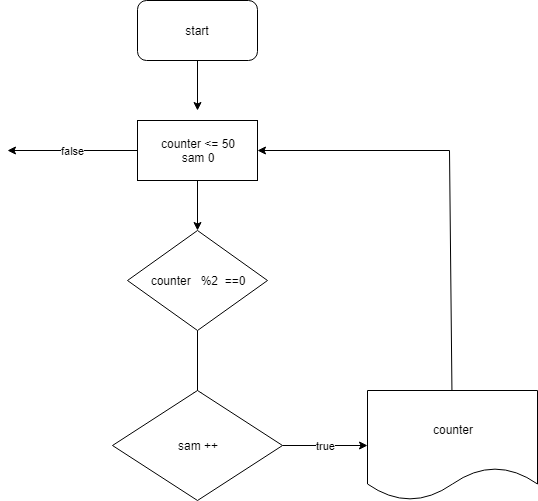

The diagram above was exported from draw.io. Its source (the exported page's mxGraphModel, read from the mxfile embedded in the PNG):
<mxGraphModel dx="1074" dy="616" grid="1" gridSize="10" guides="1" tooltips="1" connect="1" arrows="1" fold="1" page="1" pageScale="1" pageWidth="850" pageHeight="1100" math="0" shadow="0">
  <root>
    <mxCell id="yMcW_yMc-aDQau7Xrl5P-0" />
    <mxCell id="yMcW_yMc-aDQau7Xrl5P-1" parent="yMcW_yMc-aDQau7Xrl5P-0" />
    <mxCell id="yMcW_yMc-aDQau7Xrl5P-5" style="edgeStyle=none;rounded=0;orthogonalLoop=1;jettySize=auto;html=1;exitX=0.5;exitY=1;exitDx=0;exitDy=0;" edge="1" parent="yMcW_yMc-aDQau7Xrl5P-1" source="yMcW_yMc-aDQau7Xrl5P-2">
      <mxGeometry relative="1" as="geometry">
        <mxPoint x="380" y="140" as="targetPoint" />
      </mxGeometry>
    </mxCell>
    <mxCell id="yMcW_yMc-aDQau7Xrl5P-2" value="start" style="rounded=1;whiteSpace=wrap;html=1;" vertex="1" parent="yMcW_yMc-aDQau7Xrl5P-1">
      <mxGeometry x="320" y="30" width="120" height="60" as="geometry" />
    </mxCell>
    <mxCell id="yMcW_yMc-aDQau7Xrl5P-7" style="edgeStyle=none;rounded=0;orthogonalLoop=1;jettySize=auto;html=1;entryX=0.5;entryY=0;entryDx=0;entryDy=0;" edge="1" parent="yMcW_yMc-aDQau7Xrl5P-1" source="yMcW_yMc-aDQau7Xrl5P-3" target="yMcW_yMc-aDQau7Xrl5P-6">
      <mxGeometry relative="1" as="geometry" />
    </mxCell>
    <mxCell id="yMcW_yMc-aDQau7Xrl5P-15" value="false" style="edgeStyle=none;rounded=0;orthogonalLoop=1;jettySize=auto;html=1;" edge="1" parent="yMcW_yMc-aDQau7Xrl5P-1" source="yMcW_yMc-aDQau7Xrl5P-3">
      <mxGeometry relative="1" as="geometry">
        <mxPoint x="190" y="180" as="targetPoint" />
      </mxGeometry>
    </mxCell>
    <mxCell id="yMcW_yMc-aDQau7Xrl5P-3" value="counter &amp;lt;= 50&lt;br&gt;sam 0&lt;br&gt;" style="rounded=0;whiteSpace=wrap;html=1;fontFamily=Helvetica;fontSize=12;fontColor=#000000;align=center;strokeColor=#000000;fillColor=#ffffff;" vertex="1" parent="yMcW_yMc-aDQau7Xrl5P-1">
      <mxGeometry x="320" y="150" width="120" height="60" as="geometry" />
    </mxCell>
    <mxCell id="yMcW_yMc-aDQau7Xrl5P-10" style="edgeStyle=none;rounded=0;orthogonalLoop=1;jettySize=auto;html=1;exitX=0.5;exitY=1;exitDx=0;exitDy=0;" edge="1" parent="yMcW_yMc-aDQau7Xrl5P-1" source="yMcW_yMc-aDQau7Xrl5P-6">
      <mxGeometry relative="1" as="geometry">
        <mxPoint x="380" y="430" as="targetPoint" />
      </mxGeometry>
    </mxCell>
    <mxCell id="yMcW_yMc-aDQau7Xrl5P-6" value="counter&amp;nbsp; &amp;nbsp;%2&amp;nbsp; ==0" style="rhombus;whiteSpace=wrap;html=1;" vertex="1" parent="yMcW_yMc-aDQau7Xrl5P-1">
      <mxGeometry x="310" y="260" width="140" height="100" as="geometry" />
    </mxCell>
    <mxCell id="yMcW_yMc-aDQau7Xrl5P-13" value="true" style="edgeStyle=none;rounded=0;orthogonalLoop=1;jettySize=auto;html=1;" edge="1" parent="yMcW_yMc-aDQau7Xrl5P-1" source="yMcW_yMc-aDQau7Xrl5P-11" target="yMcW_yMc-aDQau7Xrl5P-12">
      <mxGeometry relative="1" as="geometry" />
    </mxCell>
    <mxCell id="yMcW_yMc-aDQau7Xrl5P-11" value="sam ++" style="rhombus;whiteSpace=wrap;html=1;" vertex="1" parent="yMcW_yMc-aDQau7Xrl5P-1">
      <mxGeometry x="295" y="420" width="170" height="110" as="geometry" />
    </mxCell>
    <mxCell id="yMcW_yMc-aDQau7Xrl5P-14" style="edgeStyle=none;rounded=0;orthogonalLoop=1;jettySize=auto;html=1;" edge="1" parent="yMcW_yMc-aDQau7Xrl5P-1" source="yMcW_yMc-aDQau7Xrl5P-12">
      <mxGeometry relative="1" as="geometry">
        <mxPoint x="440" y="180" as="targetPoint" />
        <Array as="points">
          <mxPoint x="632" y="180" />
        </Array>
      </mxGeometry>
    </mxCell>
    <mxCell id="yMcW_yMc-aDQau7Xrl5P-12" value="counter" style="shape=document;whiteSpace=wrap;html=1;boundedLbl=1;fontFamily=Helvetica;fontSize=12;fontColor=#000000;align=center;strokeColor=#000000;fillColor=#ffffff;" vertex="1" parent="yMcW_yMc-aDQau7Xrl5P-1">
      <mxGeometry x="550" y="420" width="170" height="110" as="geometry" />
    </mxCell>
  </root>
</mxGraphModel>